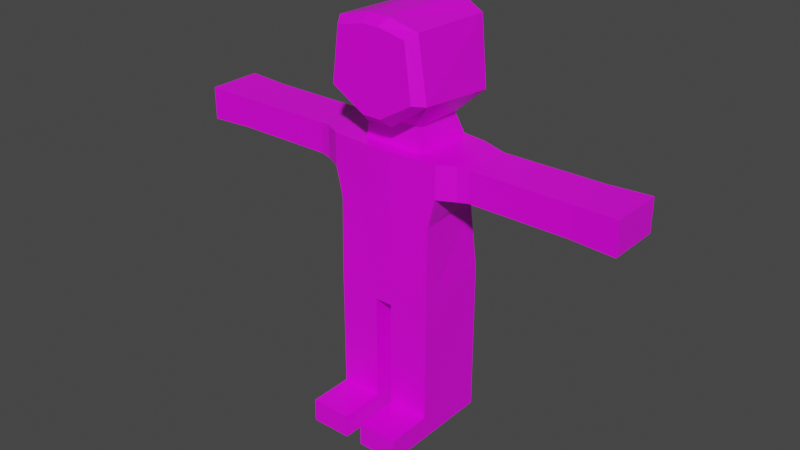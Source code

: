 # Source: demo_animation.blend  (saved by Blender 3.0.42; exported with 4.5.12 LTS)
import bpy
from mathutils import Matrix  # noqa: F401  (used for matrix-valued properties, if any)

bpy.ops.wm.read_factory_settings(use_empty=True)
scene = bpy.context.scene
scene.name = 'Scene'

# ---- collections
col_collection = bpy.data.collections.new('Collection'); scene.collection.children.link(col_collection)

# ---- images (referenced by path relative to the original .blend; pixels are not part of the script)
import os
ASSET_DIR = os.environ.get("B2B_ASSET_DIR", "")  # directory of the original .blend (textures are referenced by path, not embedded)
HERE = os.path.dirname(os.path.abspath(__file__))  # packed textures are extracted next to this script under _unpacked/

def load_image(name, relpath, width, height, colorspace="sRGB"):
    """Load a texture the original file referenced (path relative to the .blend, or extracted next to this script)."""
    p = next((c for c in (os.path.join(HERE, relpath), os.path.join(ASSET_DIR, relpath)) if relpath and os.path.exists(c)), "")
    if p:
        img = bpy.data.images.load(p, check_existing=True)
        img.name = name
    else:  # same state as the original file: an image datablock whose file is absent (Cycles renders it pink)
        img = bpy.data.images.new(name, width, height)
        img.source = "FILE"
        img.filepath = "//" + (relpath or name)
    img.colorspace_settings.name = colorspace
    return img
img_skin = load_image('Skin', 'Skin.png', 1024, 1024, 'sRGB')

# ---- materials (node trees are filled in below, after node groups)
mat_material = bpy.data.materials.new('Material')
mat_material.alpha_threshold = 0.0
mat_material.use_transparent_shadow = False
mat_material.line_color = (0.0, 0.0, 0.0, 1.0)

# ---- material node trees
mat_material.use_nodes = True; mat_material.node_tree.nodes.clear()
_N = mat_material.node_tree.nodes; _L = mat_material.node_tree.links
n0 = _N.new('ShaderNodeOutputMaterial'); n0.name = 'Material Output'; n0.location = (300, 300)
n1 = _N.new('ShaderNodeBsdfPrincipled'); n1.name = 'Principled BSDF'; n1.location = (10, 300)
n1.distribution = 'GGX'
n1.subsurface_method = 'RANDOM_WALK_SKIN'
n1.inputs[2].default_value = 0.4
n1.inputs[3].default_value = 1.45
n1.inputs[27].default_value = (0.0, 0.0, 0.0, 1.0)
n1.inputs[28].default_value = 1.0
n2 = _N.new('ShaderNodeTexImage'); n2.name = 'Image Texture'; n2.location = (-280, 280)
n2.image = img_skin
_L.new(n1.outputs[0], n0.inputs[0])
_L.new(n2.outputs[0], n1.inputs[0])
n0.is_active_output = True

# ---- world
world_world = bpy.data.worlds.new('World'); scene.world = world_world
world_world.use_nodes = True; world_world.node_tree.nodes.clear()
_N = world_world.node_tree.nodes; _L = world_world.node_tree.links
n0 = _N.new('ShaderNodeOutputWorld'); n0.name = 'World Output'; n0.location = (300, 300)
n1 = _N.new('ShaderNodeBackground'); n1.name = 'Background'; n1.location = (10, 300)
n1.inputs[0].default_value = (0.05088, 0.05088, 0.05088, 1.0)
_L.new(n1.outputs[0], n0.inputs[0])
n0.is_active_output = True
world_world.color = (0.05088, 0.05088, 0.05088)
world_world.use_sun_shadow = False
world_world.sun_shadow_jitter_overblur = 0.0

# ---- meshes
me_cube = bpy.data.meshes.new('Cube')
me_cube.from_pydata([(1.331, 1.0, 2.801), (1.331, 1.0, 2.185), (1.331, -1.0, 2.801), (1.331, -1.0, 2.185), (0.0, 1.0, 2.185), (0.0, -1.0, 2.801), (0.0, -1.0, 2.185), (0.0, 1.0, 2.801), (0.2316, -1.0, 2.185), (0.2316, 1.0, 2.801), (0.2316, 1.0, 2.185), (0.2316, -1.0, 2.801), (0.2316, -1.0, 0.7359), (1.331, -1.0, 0.7359), (1.331, 1.0, 0.7359), (0.2316, 1.0, 0.7359), (0.2316, -1.0, 0.5066), (1.331, -1.0, 0.5066), (1.331, 1.0, 0.5066), (0.2316, 1.0, 0.5066), (0.2316, -1.0, -0.7338), (1.331, -1.0, -0.7338), (1.331, 1.0, -0.7338), (0.2316, 1.0, -0.7338), (0.2316, -1.0, -1.362), (1.331, -1.0, -1.362), (1.331, 1.0, -1.362), (0.2316, 1.0, -1.362), (0.2316, -2.209, -0.7338), (1.331, -2.209, -0.7338), (0.2316, -2.209, -1.362), (1.331, -2.209, -1.362), (1.518, 0.8827, 6.317), (1.518, -0.9528, 6.317), (0.2316, 1.159, 6.264), (0.2316, -1.0, 6.264), (0.0, -1.0, 6.264), (0.0, 1.159, 6.264), (1.518, -0.9528, 5.437), (0.2316, -1.0, 5.048), (0.2316, 1.04, 5.048), (1.518, 0.8731, 5.437), (0.0, 1.0, 5.048), (0.0, -1.0, 5.048), (1.965, -0.724, 5.437), (1.965, -0.724, 6.317), (1.965, 0.724, 6.317), (1.965, 0.724, 5.437), (2.243, -0.6684, 5.47), (2.243, -0.6684, 6.283), (2.243, 0.6684, 6.283), (2.243, 0.6684, 5.47), (3.481, -0.6684, 5.47), (3.481, -0.6684, 6.283), (3.481, 0.6684, 6.283), (3.481, 0.6684, 5.47), (3.821, -0.6708, 5.469), (3.821, -0.6708, 6.285), (3.821, 0.6708, 6.285), (3.821, 0.6708, 5.469), (4.918, -0.6708, 5.469), (4.918, -0.6708, 6.285), (4.918, 0.6708, 6.285), (4.918, 0.6708, 5.469), (6.068, -0.724, 5.437), (6.068, -0.724, 6.317), (6.068, 0.724, 6.317), (6.068, 0.724, 5.437), (0.2316, -1.0, 4.383), (1.235, 0.834, 4.657), (1.324, -0.9667, 4.657), (0.2316, 1.028, 4.383), (0.0, 1.0, 4.383), (0.0, -1.0, 4.383), (1.331, -0.6142, 2.801), (1.331, -0.6142, 2.185), (0.0, -0.6142, 2.185), (0.2316, -0.6142, 2.185), (1.331, -0.6142, 0.7359), (0.2316, -0.6142, 0.7359), (1.331, -0.6142, 0.5066), (0.2316, -0.6142, 0.5066), (1.331, -0.6142, -0.7338), (0.2316, -0.6142, -0.7338), (1.331, -0.6142, -1.362), (0.2316, -0.6142, -1.362), (1.518, -0.5987, 6.317), (0.0, -0.5836, 6.264), (0.2316, -0.5836, 6.264), (1.518, -0.6006, 5.437), (1.965, -0.4447, 6.317), (1.965, -0.4447, 5.437), (2.243, -0.4106, 6.283), (2.243, -0.4106, 5.47), (3.481, -0.4106, 6.283), (3.481, -0.4106, 5.47), (3.821, -0.412, 6.285), (3.821, -0.412, 5.469), (4.918, -0.412, 6.285), (4.918, -0.412, 5.469), (6.068, -0.4447, 6.317), (6.068, -0.4447, 5.437), (1.307, -0.6194, 4.657), (0.7462, -1.0, 2.185), (0.7462, 1.0, 2.801), (0.7462, 1.0, 2.185), (0.7462, -1.0, 2.801), (0.7462, -1.0, 0.7359), (0.7462, 1.0, 0.7359), (0.7462, -1.0, 0.5066), (0.7462, 1.0, 0.5066), (0.7462, -1.0, -0.7338), (0.7462, 1.0, -0.7338), (0.7462, -1.0, -1.362), (0.7462, 1.0, -1.362), (0.7462, -2.209, -0.7338), (0.7462, -2.209, -1.362), (0.834, 1.03, 6.289), (0.834, -0.9779, 6.289), (0.834, -0.9779, 5.23), (0.834, 0.962, 5.23), (0.7012, 0.9373, 4.511), (0.7431, -0.9844, 4.511), (0.834, -0.5907, 6.289), (0.7462, -0.6142, -1.362), (-0.0426, 0.8848, 6.871), (0.1775, 0.8848, 6.871), (-0.0426, -0.5475, 6.871), (0.1775, -0.5475, 6.871), (0.7502, 0.762, 6.895), (0.7502, -0.5542, 6.895), (-0.0449, 1.471, 6.965), (0.35, 1.471, 6.965), (-0.0449, -1.099, 6.965), (0.35, -1.099, 6.965), (1.27, 1.25, 7.436), (1.378, -1.111, 7.693), (-0.08846, 1.471, 9.521), (0.3065, 1.471, 9.521), (-0.08846, -1.099, 9.521), (0.3065, -1.099, 9.521), (1.098, 1.25, 9.241), (1.125, -1.111, 9.32), (1.146, -1.38, 7.74), (0.9587, -1.38, 9.183), (-0.03833, -1.371, 7.201), (0.2542, -1.371, 7.201), (-0.03549, -1.371, 9.331), (0.222, -1.371, 9.331)], [], [(103, 8, 12, 107), (75, 74, 2, 3), (105, 104, 0, 1), (8, 11, 5, 6), (120, 40, 34, 117), (119, 38, 33, 118), (103, 106, 11, 8), (4, 7, 9, 10), (76, 77, 8, 6), (79, 15, 19, 81), (105, 1, 14, 108), (77, 10, 15, 79), (75, 3, 13, 78), (110, 18, 22, 112), (78, 13, 17, 80), (108, 14, 18, 110), (107, 12, 16, 109), (111, 20, 28, 115), (109, 16, 20, 111), (81, 19, 23, 83), (80, 17, 21, 82), (124, 84, 25, 113), (83, 23, 27, 85), (82, 21, 25, 84), (112, 22, 26, 114), (115, 28, 30, 116), (20, 24, 30, 28), (113, 25, 31, 116), (25, 21, 29, 31), (88, 87, 36, 35), (123, 88, 35, 118), (40, 42, 37, 34), (89, 41, 47, 91), (43, 39, 35, 36), (73, 68, 39, 43), (102, 69, 41, 89), (71, 72, 42, 40), (122, 70, 38, 119), (121, 71, 40, 120), (91, 47, 51, 93), (41, 32, 46, 47), (33, 38, 44, 45), (86, 33, 45, 90), (51, 50, 54, 55), (90, 45, 49, 92), (47, 46, 50, 51), (45, 44, 48, 49), (55, 54, 58, 59), (49, 48, 52, 53), (93, 51, 55, 95), (92, 49, 53, 94), (97, 59, 63, 99), (53, 52, 56, 57), (95, 55, 59, 97), (94, 53, 57, 96), (98, 61, 65, 100), (96, 57, 61, 98), (59, 58, 62, 63), (57, 56, 60, 61), (101, 67, 66, 100), (63, 62, 66, 67), (61, 60, 64, 65), (99, 63, 67, 101), (104, 9, 71, 121), (106, 2, 70, 122), (9, 7, 72, 71), (74, 0, 69, 102), (5, 11, 68, 73), (2, 74, 102, 70), (60, 99, 101, 64), (64, 101, 100, 65), (58, 96, 98, 62), (62, 98, 100, 66), (54, 94, 96, 58), (52, 95, 97, 56), (56, 97, 99, 60), (50, 92, 94, 54), (48, 93, 95, 52), (46, 90, 92, 50), (32, 86, 90, 46), (44, 91, 93, 48), (70, 102, 89, 38), (38, 89, 91, 44), (88, 123, 130, 128), (34, 37, 125, 126), (22, 82, 84, 26), (20, 83, 85, 24), (114, 26, 84, 124), (18, 80, 82, 22), (16, 81, 83, 20), (14, 78, 80, 18), (1, 75, 78, 14), (8, 77, 79, 12), (12, 79, 81, 16), (4, 10, 77, 76), (1, 0, 74, 75), (27, 114, 124, 85), (32, 117, 123, 86), (11, 106, 122, 68), (0, 104, 121, 69), (69, 121, 120, 41), (68, 122, 119, 39), (86, 123, 118, 33), (24, 113, 116, 30), (29, 115, 116, 31), (23, 112, 114, 27), (85, 124, 113, 24), (17, 109, 111, 21), (21, 111, 115, 29), (13, 107, 109, 17), (15, 108, 110, 19), (19, 110, 112, 23), (10, 105, 108, 15), (3, 2, 106, 103), (39, 119, 118, 35), (41, 120, 117, 32), (10, 9, 104, 105), (3, 103, 107, 13), (128, 130, 136, 134), (126, 125, 131, 132), (117, 34, 126, 129), (123, 117, 129, 130), (87, 88, 128, 127), (134, 136, 143, 146), (127, 128, 134, 133), (130, 129, 135, 136), (129, 126, 132, 135), (141, 138, 140, 142), (138, 137, 139, 140), (136, 135, 141, 142), (135, 132, 138, 141), (132, 131, 137, 138), (145, 146, 148, 147), (146, 143, 144, 148), (133, 134, 146, 145), (142, 140, 148, 144), (140, 139, 147, 148), (136, 142, 144, 143)])
_uv = me_cube.uv_layers.new(name='UVMap')
_uv.uv.foreach_set('vector', [0.2186, 0.1367, 0.1957, 0.1367, 0.1957, 0.07211, 0.2186, 0.07211, 0.02434, 0.1367, 0.02434, 0.1641, 0.007152, 0.1641, 0.007152, 0.1367, 0.1223, 0.2667, 0.1223, 0.2942, 0.09626, 0.2942, 0.09626, 0.2667, 0.1957, 0.1367, 0.1957, 0.1641, 0.1854, 0.1641, 0.1854, 0.1367, 0.3112, 0.1433, 0.3465, 0.1329, 0.3467, 0.2038, 0.3113, 0.2049, 0.4086, 0.1434, 0.4484, 0.1554, 0.4484, 0.2066, 0.4086, 0.205, 0.2186, 0.1367, 0.2186, 0.1641, 0.1957, 0.1641, 0.1957, 0.1367, 0.1556, 0.2667, 0.1556, 0.2942, 0.1452, 0.2942, 0.1452, 0.2667, 0.1556, 0.2086, 0.1659, 0.2086, 0.1659, 0.2258, 0.1556, 0.2258, 0.1682, 0.07211, 0.09626, 0.07211, 0.09626, 0.06189, 0.1682, 0.06189, 0.1223, 0.2667, 0.09626, 0.2667, 0.09626, 0.2021, 0.1223, 0.2021, 0.1682, 0.1367, 0.09626, 0.1367, 0.09626, 0.07211, 0.1682, 0.07211, 0.02434, 0.1367, 0.007152, 0.1367, 0.007152, 0.07211, 0.02434, 0.07211, 0.1223, 0.1919, 0.09626, 0.1919, 0.09626, 0.1367, 0.1223, 0.1367, 0.02434, 0.07211, 0.007152, 0.07211, 0.007152, 0.06189, 0.02434, 0.06189, 0.1223, 0.2021, 0.09626, 0.2021, 0.09626, 0.1919, 0.1223, 0.1919, 0.2186, 0.07211, 0.1957, 0.07211, 0.1957, 0.06189, 0.2186, 0.06189, 0.2281, 0.3113, 0.2672, 0.3113, 0.2672, 0.4033, 0.2281, 0.4033, 0.2186, 0.06189, 0.1957, 0.06189, 0.1957, 0.006623, 0.2186, 0.006623, 0.1682, 0.06189, 0.09626, 0.06189, 0.09626, 0.006623, 0.1682, 0.006623, 0.02434, 0.06189, 0.007152, 0.06189, 0.007152, 0.006623, 0.02434, 0.006623, 0.04336, 0.4342, 0.08787, 0.4342, 0.08787, 0.4635, 0.04336, 0.4635, 0.08787, 0.4342, 0.08787, 0.3113, 0.1357, 0.3113, 0.1357, 0.4342, 0.1357, 0.4327, 0.1357, 0.4033, 0.1835, 0.4033, 0.1835, 0.4327, 0.1835, 0.5315, 0.1835, 0.487, 0.2314, 0.487, 0.2314, 0.5315, 0.1835, 0.4425, 0.1835, 0.4033, 0.2314, 0.4033, 0.2314, 0.4425, 0.08787, 0.4635, 0.1357, 0.4635, 0.1357, 0.5556, 0.08787, 0.5556, 0.04336, 0.4635, 0.08787, 0.4635, 0.08787, 0.5556, 0.04336, 0.5556, 0.1835, 0.4033, 0.1357, 0.4033, 0.1357, 0.3113, 0.1835, 0.3113, 0.4619, 0.1797, 0.4484, 0.1797, 0.4484, 0.1555, 0.4619, 0.1555, 0.4969, 0.1793, 0.4619, 0.1797, 0.4619, 0.1555, 0.4969, 0.1568, 0.3465, 0.1329, 0.3598, 0.1328, 0.3602, 0.2038, 0.3467, 0.2038, 0.368, 0.3065, 0.4303, 0.3065, 0.424, 0.3254, 0.3746, 0.3254, 0.3602, 0.1328, 0.3736, 0.1328, 0.3736, 0.2035, 0.3602, 0.2035, 0.3602, 0.09422, 0.3736, 0.09421, 0.3736, 0.1328, 0.3602, 0.1328, 0.5422, 0.04878, 0.4576, 0.04933, 0.4556, 0.002262, 0.5412, 0.002262, 0.3466, 0.09426, 0.3599, 0.09422, 0.3598, 0.1328, 0.3465, 0.1329, 0.4034, 0.1017, 0.4371, 0.1101, 0.4484, 0.1554, 0.4086, 0.1434, 0.3189, 0.1015, 0.3466, 0.09426, 0.3465, 0.1329, 0.3112, 0.1433, 0.3746, 0.3254, 0.424, 0.3254, 0.4217, 0.3372, 0.376, 0.3372, 0.4676, 0.3066, 0.5048, 0.3065, 0.5048, 0.3259, 0.4676, 0.3259, 0.4303, 0.3065, 0.4676, 0.3065, 0.4676, 0.3263, 0.4303, 0.3263, 0.2905, 0.4989, 0.2755, 0.4989, 0.2852, 0.4801, 0.297, 0.4801, 0.469, 0.3378, 0.5034, 0.3378, 0.5034, 0.39, 0.469, 0.39, 0.297, 0.4801, 0.2852, 0.4801, 0.2875, 0.4683, 0.2984, 0.4683, 0.4676, 0.3259, 0.5048, 0.3259, 0.5034, 0.3378, 0.469, 0.3378, 0.4303, 0.3263, 0.4676, 0.3263, 0.4661, 0.3383, 0.4318, 0.3383, 0.469, 0.39, 0.5034, 0.39, 0.5034, 0.4043, 0.4689, 0.4043, 0.4318, 0.3383, 0.4661, 0.3383, 0.4661, 0.3903, 0.4318, 0.3903, 0.376, 0.3372, 0.4217, 0.3372, 0.4217, 0.3896, 0.376, 0.3896, 0.2984, 0.4683, 0.2875, 0.4683, 0.2875, 0.4159, 0.2984, 0.4159, 0.376, 0.4039, 0.4218, 0.4039, 0.4218, 0.4503, 0.376, 0.4503, 0.4318, 0.3903, 0.4661, 0.3903, 0.4662, 0.4046, 0.4317, 0.4046, 0.376, 0.3896, 0.4217, 0.3896, 0.4218, 0.4039, 0.376, 0.4039, 0.2984, 0.4159, 0.2875, 0.4159, 0.2874, 0.4016, 0.2983, 0.4016, 0.2983, 0.3552, 0.2874, 0.3552, 0.2852, 0.3065, 0.297, 0.3065, 0.2023, 0.177, 0.231, 0.176, 0.2354, 0.2973, 0.2068, 0.2984, 0.4689, 0.4043, 0.5034, 0.4043, 0.5034, 0.4506, 0.4689, 0.4506, 0.4317, 0.4046, 0.4662, 0.4046, 0.4662, 0.4508, 0.4317, 0.4508, 0.5048, 0.5107, 0.5048, 0.5601, 0.4676, 0.5601, 0.4676, 0.5107, 0.4689, 0.4506, 0.5034, 0.4506, 0.5048, 0.4989, 0.4676, 0.4989, 0.4317, 0.4508, 0.4662, 0.4508, 0.4676, 0.499, 0.4303, 0.499, 0.376, 0.4503, 0.4218, 0.4503, 0.424, 0.499, 0.3746, 0.499, 0.3169, 0.002287, 0.3467, 0.00231, 0.3466, 0.09426, 0.3189, 0.1015, 0.4035, 0.002264, 0.4375, 0.002262, 0.4371, 0.1101, 0.4034, 0.1017, 0.3467, 0.00231, 0.3602, 0.00232, 0.3599, 0.09422, 0.3466, 0.09426, 0.5422, 0.1555, 0.4484, 0.1555, 0.4576, 0.04933, 0.5422, 0.04878, 0.3602, 0.002266, 0.3736, 0.002266, 0.3736, 0.09421, 0.3602, 0.09422, 0.5647, 0.1555, 0.5422, 0.1555, 0.5422, 0.04878, 0.5624, 0.04865, 0.365, 0.4503, 0.376, 0.4503, 0.3746, 0.499, 0.3628, 0.499, 0.5048, 0.4989, 0.5048, 0.5107, 0.4676, 0.5107, 0.4676, 0.4989, 0.3441, 0.4016, 0.2983, 0.4016, 0.2983, 0.3552, 0.3441, 0.3552, 0.3441, 0.3552, 0.2983, 0.3552, 0.297, 0.3065, 0.3464, 0.3065, 0.344, 0.4159, 0.2984, 0.4159, 0.2983, 0.4016, 0.3441, 0.4016, 0.3651, 0.3896, 0.376, 0.3896, 0.376, 0.4039, 0.365, 0.4039, 0.365, 0.4039, 0.376, 0.4039, 0.376, 0.4503, 0.365, 0.4503, 0.344, 0.4683, 0.2984, 0.4683, 0.2984, 0.4159, 0.344, 0.4159, 0.3651, 0.3372, 0.376, 0.3372, 0.376, 0.3896, 0.3651, 0.3896, 0.3464, 0.4801, 0.297, 0.4801, 0.2984, 0.4683, 0.344, 0.4683, 0.3531, 0.4989, 0.2905, 0.4989, 0.297, 0.4801, 0.3464, 0.4801, 0.3628, 0.3254, 0.3746, 0.3254, 0.376, 0.3372, 0.3651, 0.3372, 0.5624, 0.04865, 0.5422, 0.04878, 0.5412, 0.002262, 0.5617, 0.002262, 0.3531, 0.3065, 0.368, 0.3065, 0.3746, 0.3254, 0.3628, 0.3254, 0.6343, 0.2488, 0.6229, 0.2009, 0.6726, 0.1941, 0.6834, 0.2397, 0.6295, 0.02128, 0.6379, 0.004341, 0.6882, 0.02551, 0.6802, 0.04161, 0.1357, 0.5556, 0.1357, 0.4327, 0.1835, 0.4327, 0.1835, 0.5556, 0.08787, 0.4635, 0.08787, 0.4342, 0.1357, 0.4342, 0.1357, 0.4635, 0.04336, 0.3113, 0.08787, 0.3113, 0.08787, 0.4342, 0.04336, 0.4342, 0.09626, 0.06189, 0.02434, 0.06189, 0.02434, 0.006623, 0.09626, 0.006623, 0.1854, 0.06189, 0.1682, 0.06189, 0.1682, 0.006623, 0.1854, 0.006623, 0.09626, 0.07211, 0.02434, 0.07211, 0.02434, 0.06189, 0.09626, 0.06189, 0.09626, 0.1367, 0.02434, 0.1367, 0.02434, 0.07211, 0.09626, 0.07211, 0.1854, 0.1367, 0.1682, 0.1367, 0.1682, 0.07211, 0.1854, 0.07211, 0.1854, 0.07211, 0.1682, 0.07211, 0.1682, 0.06189, 0.1854, 0.06189, 0.1556, 0.1367, 0.1659, 0.1367, 0.1659, 0.2086, 0.1556, 0.2086, 0.09626, 0.1367, 0.09626, 0.1641, 0.02434, 0.1641, 0.02434, 0.1367, 0.00418, 0.3113, 0.04336, 0.3113, 0.04336, 0.4342, 0.00418, 0.4342, 0.5368, 0.265, 0.4969, 0.2735, 0.4969, 0.1793, 0.5368, 0.1789, 0.3736, 0.002266, 0.4035, 0.002264, 0.4034, 0.1017, 0.3736, 0.09421, 0.283, 0.002262, 0.3169, 0.002287, 0.3189, 0.1015, 0.2876, 0.1097, 0.2876, 0.1097, 0.3189, 0.1015, 0.3112, 0.1433, 0.2711, 0.1551, 0.3736, 0.09421, 0.4034, 0.1017, 0.4086, 0.1434, 0.3736, 0.1328, 0.5368, 0.1789, 0.4969, 0.1793, 0.4969, 0.1568, 0.5368, 0.1583, 0.00418, 0.4635, 0.04336, 0.4635, 0.04336, 0.5556, 0.00418, 0.5556, 0.1835, 0.487, 0.1835, 0.4425, 0.2314, 0.4425, 0.2314, 0.487, 0.1835, 0.5707, 0.1835, 0.5315, 0.2314, 0.5315, 0.2314, 0.5707, 0.00418, 0.4342, 0.04336, 0.4342, 0.04336, 0.4635, 0.00418, 0.4635, 0.2447, 0.06189, 0.2186, 0.06189, 0.2186, 0.006623, 0.2447, 0.006623, 0.1835, 0.3113, 0.2281, 0.3113, 0.2281, 0.4033, 0.1835, 0.4033, 0.2447, 0.07211, 0.2186, 0.07211, 0.2186, 0.06189, 0.2447, 0.06189, 0.1452, 0.2021, 0.1223, 0.2021, 0.1223, 0.1919, 0.1452, 0.1919, 0.1452, 0.1919, 0.1223, 0.1919, 0.1223, 0.1367, 0.1452, 0.1367, 0.1452, 0.2667, 0.1223, 0.2667, 0.1223, 0.2021, 0.1452, 0.2021, 0.2447, 0.1367, 0.2447, 0.1641, 0.2186, 0.1641, 0.2186, 0.1367, 0.3736, 0.1328, 0.4086, 0.1434, 0.4086, 0.205, 0.3736, 0.2035, 0.2711, 0.1551, 0.3112, 0.1433, 0.3113, 0.2049, 0.271, 0.2062, 0.1452, 0.2667, 0.1452, 0.2942, 0.1223, 0.2942, 0.1223, 0.2667, 0.2447, 0.1367, 0.2186, 0.1367, 0.2186, 0.07211, 0.2447, 0.07211, 0.572, 0.6554, 0.5344, 0.6548, 0.4871, 0.611, 0.5606, 0.6185, 0.5702, 0.7489, 0.5846, 0.7489, 0.5832, 0.7862, 0.5574, 0.7863, 0.6128, 0.06884, 0.6295, 0.02128, 0.6802, 0.04161, 0.6643, 0.08682, 0.6229, 0.2009, 0.6128, 0.06884, 0.6643, 0.08682, 0.6726, 0.1941, 0.6394, 0.2671, 0.6343, 0.2488, 0.6834, 0.2397, 0.6882, 0.257, 0.669, 0.5447, 0.5756, 0.4669, 0.6098, 0.4578, 0.6855, 0.5116, 0.5864, 0.6554, 0.572, 0.6554, 0.5606, 0.6185, 0.5864, 0.6185, 0.5344, 0.6548, 0.5328, 0.7407, 0.4935, 0.7675, 0.4871, 0.611, 0.5328, 0.7407, 0.5702, 0.7489, 0.5574, 0.7863, 0.4935, 0.7675, 0.3687, 0.7851, 0.423, 0.7707, 0.423, 0.9401, 0.3677, 0.9409, 0.423, 0.7707, 0.4488, 0.7707, 0.4488, 0.9401, 0.423, 0.9401, 0.3786, 0.7673, 0.3677, 0.611, 0.4871, 0.6149, 0.4871, 0.7707, 0.5864, 0.641, 0.6489, 0.611, 0.6489, 0.7795, 0.5956, 0.7602, 0.6489, 0.611, 0.6747, 0.6115, 0.6747, 0.7799, 0.6489, 0.7795, 0.7135, 0.514, 0.6855, 0.5116, 0.6868, 0.3165, 0.7114, 0.3146, 0.6855, 0.5116, 0.6098, 0.4578, 0.6211, 0.3363, 0.6868, 0.3165, 0.7096, 0.5508, 0.669, 0.5447, 0.6855, 0.5116, 0.7135, 0.514, 0.5951, 0.3164, 0.6731, 0.2847, 0.6868, 0.3165, 0.6211, 0.3363, 0.6731, 0.2847, 0.7135, 0.2803, 0.7114, 0.3146, 0.6868, 0.3165, 0.5756, 0.4669, 0.5951, 0.3164, 0.6211, 0.3363, 0.6098, 0.4578])
me_cube.materials.append(mat_material)
me_cube.use_remesh_preserve_volume = False
me_cube.use_remesh_preserve_attributes = False
me_cube.use_mirror_vertex_groups = False
me_cube.update()
arm_armature = bpy.data.armatures.new('Armature')  # bones are not reproduced

# ---- objects
ob_cube = bpy.data.objects.new('Cube', me_cube)
ob_armature = bpy.data.objects.new('Armature', arm_armature)

# ---- transforms, parenting, visibility, modifiers, constraints
ob_cube.parent = ob_armature
ob_cube.matrix_parent_inverse = Matrix(((1.0, -0.0, 0.0, -0.0), (-0.0, 1.0, -0.0, 0.0), (0.0, -0.0, 1.0, -3.397), (-0.0, 0.0, -0.0, 1.0)))
ob_cube.location = (0.0, 0.0, 1.138)
ob_cube.lock_rotations_4d = False
ob_cube.empty_display_type = 'ARROWS'
ob_cube.lineart.crease_threshold = 0.0
_vg = ob_cube.vertex_groups.new(name='Bone')
for _i, _w in zip([0, 1, 2, 3, 4, 5, 6, 7, 8, 9, 10, 11, 15, 19, 68, 71, 72, 73, 74, 76, 77, 103, 104, 105, 106, 108, 121], [0.0805, 0.07466, 0.06208, 0.007725, 0.6203, 0.4821, 0.2441, 0.5908, 0.1441, 0.5609, 0.6029, 0.4584, 0.06985, 0.02744, 0.05209, 0.05656, 0.06259, 0.05604, 0.01121, 0.2311, 0.1488, 0.06381, 0.2271, 0.2217, 0.1639, 0.02475, 0.01319]): _vg.add([_i], _w, 'REPLACE')
_vg = ob_cube.vertex_groups.new(name='Bone.001')
_vg = ob_cube.vertex_groups.new(name='Bone.002')
for _i, _w in zip([0, 1, 2, 5, 6, 7, 9, 11, 32, 33, 34, 35, 36, 37, 38, 39, 40, 41, 42, 43, 44, 45, 46, 47, 48, 51, 68, 69, 70, 71, 72, 73, 74, 86, 87, 88, 89, 91, 102, 104, 105, 106, 117, 118, 119, 120, 121, 122, 123, 125, 126, 127, 128, 129, 130, 131, 132, 133, 134, 135, 145, 146], [0.08911, 0.008385, 0.08161, 0.1007, 0.003125, 0.1018, 0.09699, 0.09541, 0.148, 0.09295, 0.6233, 0.6306, 0.6562, 0.6199, 0.2357, 0.8178, 0.8311, 0.2198, 0.8372, 0.8271, 0.07782, 0.01659, 0.05448, 0.07486, 0.002722, 0.006288, 0.8129, 0.7085, 0.6762, 0.8162, 0.8159, 0.8126, 0.07541, 0.06233, 0.6315, 0.6023, 0.1846, 0.06063, 0.6588, 0.09756, 0.0004343, 0.08984, 0.4747, 0.2774, 0.6353, 0.6977, 0.79, 0.7763, 0.1668, 0.1882, 0.1755, 0.1096, 0.09097, 0.1331, 0.05981, 0.07641, 0.0718, 0.05239, 0.04012, 0.043, 0.005906, 0.002659]): _vg.add([_i], _w, 'REPLACE')
_vg = ob_cube.vertex_groups.new(name='Bone.003')
_vg = ob_cube.vertex_groups.new(name='Bone.004')
for _i, _w in zip([32, 33, 34, 35, 36, 37, 40, 42, 46, 86, 87, 88, 117, 118, 120, 123, 125, 126, 127, 128, 129, 130, 131, 132, 133, 134, 135, 136, 137, 138, 139, 140, 141, 142, 143, 144, 145, 146, 147, 148], [0.07187, 0.03919, 0.2538, 0.1113, 0.1173, 0.2711, 0.02685, 0.03224, 0.0001846, 0.06703, 0.2326, 0.228, 0.2486, 0.114, 0.04315, 0.2668, 0.7608, 0.771, 0.8458, 0.8607, 0.777, 0.837, 0.8932, 0.8968, 0.9211, 0.928, 0.9243, 0.9542, 0.9868, 0.9871, 0.9931, 0.9929, 0.9815, 0.9887, 0.9627, 0.9882, 0.9546, 0.956, 0.9915, 0.9915]): _vg.add([_i], _w, 'REPLACE')
_vg = ob_cube.vertex_groups.new(name='Bone.005.L')
for _i, _w in zip([32, 33, 34, 35, 36, 37, 38, 39, 40, 41, 42, 43, 44, 45, 46, 47, 48, 49, 50, 51, 68, 69, 70, 71, 72, 73, 86, 87, 88, 89, 90, 91, 92, 93, 102, 117, 118, 119, 120, 121, 122, 123, 125, 126, 127, 128, 129, 130, 132, 136], [0.6272, 0.733, 0.09449, 0.2301, 0.2004, 0.08283, 0.619, 0.1043, 0.07161, 0.6092, 0.06324, 0.09431, 0.5495, 0.5979, 0.5401, 0.5537, 0.2143, 0.2275, 0.2135, 0.2163, 0.02779, 0.1424, 0.1752, 0.02361, 0.01863, 0.0258, 0.7328, 0.1227, 0.1542, 0.6466, 0.6212, 0.5654, 0.2058, 0.1965, 0.1824, 0.2216, 0.5565, 0.2623, 0.1794, 0.06832, 0.07833, 0.5215, 0.03109, 0.03582, 0.03099, 0.03794, 0.07511, 0.09418, 0.001572, 0.002546]): _vg.add([_i], _w, 'REPLACE')
_vg = ob_cube.vertex_groups.new(name='Bone.006.L')
for _i, _w in zip([32, 33, 38, 41, 44, 45, 46, 47, 48, 49, 50, 51, 52, 53, 54, 55, 56, 57, 58, 59, 62, 63, 69, 70, 86, 89, 90, 91, 92, 93, 94, 95, 96, 97, 102, 117, 118, 119, 120, 123], [0.1441, 0.1212, 0.107, 0.1254, 0.3484, 0.3385, 0.3658, 0.3444, 0.7307, 0.7287, 0.7298, 0.724, 0.735, 0.7374, 0.729, 0.7259, 0.2508, 0.2487, 0.255, 0.2568, 0.0008223, 0.002079, 0.008122, 0.01342, 0.132, 0.1329, 0.327, 0.3526, 0.7575, 0.7558, 0.7586, 0.7551, 0.2311, 0.2342, 0.02097, 0.0451, 0.0357, 0.02425, 0.02422, 0.03144]): _vg.add([_i], _w, 'REPLACE')
_vg = ob_cube.vertex_groups.new(name='Bone.007.L')
for _i, _w in zip([52, 53, 54, 55, 56, 57, 58, 59, 60, 61, 62, 63, 94, 95, 96, 97, 98, 99], [0.2077, 0.2062, 0.2096, 0.2111, 0.6349, 0.6385, 0.6262, 0.6228, 0.06135, 0.0607, 0.06298, 0.06392, 0.192, 0.1941, 0.6661, 0.661, 0.05611, 0.05669]): _vg.add([_i], _w, 'REPLACE')
_vg = ob_cube.vertex_groups.new(name='Bone.008.L')
for _i, _w in zip([52, 53, 54, 55, 56, 57, 58, 59, 60, 61, 62, 63, 64, 65, 66, 67, 94, 95, 96, 97, 98, 99, 100, 101], [0.01754, 0.01607, 0.02308, 0.02461, 0.1065, 0.1052, 0.1102, 0.1114, 0.9144, 0.9156, 0.9108, 0.9091, 0.985, 0.9849, 0.9836, 0.9825, 0.00814, 0.01007, 0.09623, 0.09803, 0.9229, 0.9217, 0.9875, 0.9873]): _vg.add([_i], _w, 'REPLACE')
_vg = ob_cube.vertex_groups.new(name='Bone.005.R')
_vg = ob_cube.vertex_groups.new(name='Bone.006.R')
_vg = ob_cube.vertex_groups.new(name='Bone.007.R')
_vg = ob_cube.vertex_groups.new(name='Bone.008.R')
_vg = ob_cube.vertex_groups.new(name='Bone.009.L')
for _i, _w in zip([0, 1, 2, 3, 4, 5, 6, 7, 8, 9, 10, 11, 12, 13, 14, 15, 16, 17, 18, 19, 22, 23, 39, 40, 42, 43, 68, 69, 70, 71, 72, 73, 74, 75, 76, 77, 78, 79, 80, 81, 82, 83, 102, 103, 104, 105, 106, 107, 108, 109, 110, 112, 119, 120, 121, 122], [0.7939, 0.8341, 0.8243, 0.9053, 0.3095, 0.3983, 0.6904, 0.2831, 0.7914, 0.3181, 0.325, 0.4278, 0.6442, 0.6499, 0.6122, 0.5642, 0.3536, 0.3632, 0.3792, 0.3511, 0.06508, 0.06075, 0.01026, 0.004702, 0.004201, 0.01021, 0.08308, 0.09105, 0.09728, 0.07071, 0.06711, 0.08043, 0.8606, 0.9224, 0.714, 0.7935, 0.6696, 0.6623, 0.3468, 0.3329, 0.01653, 0.00932, 0.1072, 0.8748, 0.6465, 0.6996, 0.7245, 0.6616, 0.6073, 0.3454, 0.3545, 0.05901, 0.0148, 0.006163, 0.08251, 0.09961]): _vg.add([_i], _w, 'REPLACE')
_vg = ob_cube.vertex_groups.new(name='Bone.010.L')
for _i, _w in zip([1, 3, 4, 6, 8, 10, 12, 13, 14, 15, 16, 17, 18, 19, 20, 21, 22, 23, 26, 27, 75, 76, 77, 78, 79, 80, 81, 82, 83, 84, 85, 103, 105, 107, 108, 109, 110, 112, 114], [0.05186, 0.01608, 0.03309, 0.01113, 0.02014, 0.0445, 0.2757, 0.2772, 0.3379, 0.3361, 0.5126, 0.5046, 0.5617, 0.5656, 0.02549, 0.0284, 0.7179, 0.7225, 0.5363, 0.5415, 0.01178, 0.02265, 0.03029, 0.2693, 0.2667, 0.5391, 0.5499, 0.08766, 0.08235, 0.01695, 0.00708, 0.01206, 0.0424, 0.2655, 0.3287, 0.5251, 0.5841, 0.7619, 0.5251]): _vg.add([_i], _w, 'REPLACE')
_vg = ob_cube.vertex_groups.new(name='Bone.011.L')
for _i, _w in zip([12, 13, 14, 15, 16, 17, 18, 19, 20, 21, 22, 23, 24, 25, 26, 27, 28, 29, 30, 31, 78, 79, 80, 81, 82, 83, 84, 85, 107, 109, 110, 111, 112, 113, 114, 115, 116, 124], [0.06232, 0.06503, 0.005913, 0.003446, 0.1242, 0.1275, 0.03835, 0.03529, 0.9418, 0.9391, 0.2141, 0.2106, 0.9869, 0.985, 0.4416, 0.4346, 0.9951, 0.9941, 0.9984, 0.9976, 0.05473, 0.05151, 0.1101, 0.1063, 0.8786, 0.8868, 0.9602, 0.9662, 0.06182, 0.1233, 0.02173, 0.9607, 0.1747, 0.9989, 0.4578, 0.9974, 0.9997, 0.9941]): _vg.add([_i], _w, 'REPLACE')
_vg = ob_cube.vertex_groups.new(name='Bone.009.R')
_vg = ob_cube.vertex_groups.new(name='Bone.010.R')
_vg = ob_cube.vertex_groups.new(name='Bone.011.R')
_m = ob_cube.modifiers.new('Mirror', 'MIRROR')
_m.use_clip = True
_m.merge_threshold = 0.249
_m = ob_cube.modifiers.new('Armature', 'ARMATURE')
_m.object = ob_armature
ob_armature.location = (0.0, 0.0, 3.397)
ob_armature.show_in_front = True

# ---- collection membership
col_collection.objects.link(ob_cube)
col_collection.objects.link(ob_armature)

# ---- scene / render settings (as saved in the file)
scene.frame_start = 1; scene.frame_end = 250; scene.frame_set(46)
scene.render.engine = 'BLENDER_EEVEE_NEXT'
scene.cycles.sampling_pattern = 'TABULATED_SOBOL'
scene.cycles.use_light_tree = False
scene.view_settings.view_transform = 'Filmic'
bpy.context.view_layer.update()

# ---- added for rendering (the .blend has no active camera and no usable light): camera, sun
cam_auto = bpy.data.cameras.new('AutoCamera')
cam_auto.lens = 50.0
cam_auto.sensor_width = 36.0
cam_auto.clip_end = 1000.0
ob_auto_camera = bpy.data.objects.new('AutoCamera', cam_auto)
scene.collection.objects.link(ob_auto_camera)
ob_auto_camera.location = (15.462, -18.9236, 17.5874)
ob_auto_camera.rotation_euler = (1.09748, -7.21219e-08, 0.694738)
scene.camera = ob_auto_camera
light_auto_sun = bpy.data.lights.new('AutoSun', 'SUN')
light_auto_sun.energy = 3.0
light_auto_sun.angle = 0.0523599
ob_auto_sun = bpy.data.objects.new('AutoSun', light_auto_sun)
scene.collection.objects.link(ob_auto_sun)
ob_auto_sun.rotation_euler = (0.872665, 0.174533, 0.523599)
bpy.context.view_layer.update()
